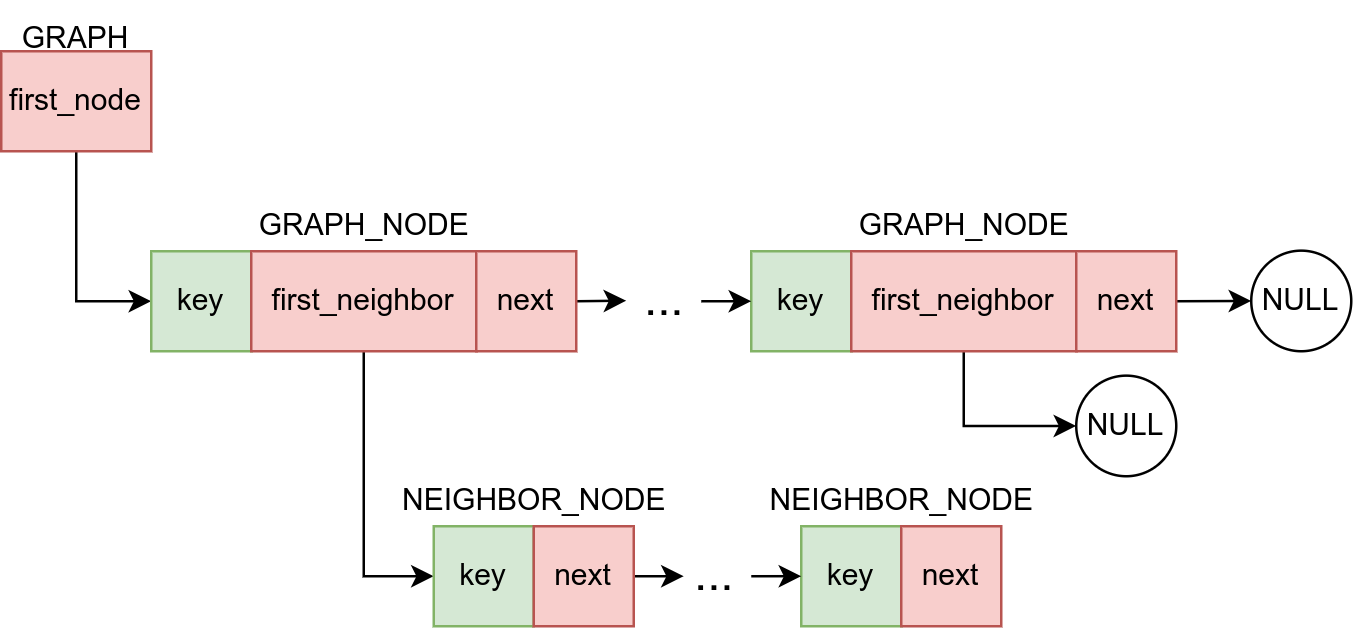

The diagram above was exported from draw.io. Its source (the exported page's mxGraphModel, read from the mxfile embedded in the PNG):
<mxGraphModel dx="1434" dy="839" grid="1" gridSize="10" guides="1" tooltips="1" connect="1" arrows="1" fold="1" page="1" pageScale="1" pageWidth="850" pageHeight="1100" math="0" shadow="0">
  <root>
    <mxCell id="0" />
    <mxCell id="1" parent="0" />
    <mxCell id="TDB5IZC3OVe5yJXXj2rv-17" style="edgeStyle=orthogonalEdgeStyle;rounded=0;orthogonalLoop=1;jettySize=auto;html=1;exitX=0.5;exitY=1;exitDx=0;exitDy=0;entryX=0;entryY=0.5;entryDx=0;entryDy=0;" parent="1" source="TDB5IZC3OVe5yJXXj2rv-14" target="TDB5IZC3OVe5yJXXj2rv-18" edge="1">
      <mxGeometry relative="1" as="geometry">
        <mxPoint x="219.68965517241372" y="320" as="targetPoint" />
      </mxGeometry>
    </mxCell>
    <mxCell id="TDB5IZC3OVe5yJXXj2rv-14" value="first_node" style="rounded=0;whiteSpace=wrap;html=1;fillColor=#f8cecc;strokeColor=#b85450;" parent="1" vertex="1">
      <mxGeometry x="140" y="280" width="60" height="40" as="geometry" />
    </mxCell>
    <mxCell id="TDB5IZC3OVe5yJXXj2rv-16" value="GRAPH" style="text;html=1;strokeColor=none;fillColor=none;align=center;verticalAlign=middle;whiteSpace=wrap;rounded=0;" parent="1" vertex="1">
      <mxGeometry x="140" y="260" width="60" height="30" as="geometry" />
    </mxCell>
    <mxCell id="TDB5IZC3OVe5yJXXj2rv-18" value="key" style="rounded=0;whiteSpace=wrap;html=1;fillColor=#d5e8d4;strokeColor=#82b366;" parent="1" vertex="1">
      <mxGeometry x="200" y="360" width="40" height="40" as="geometry" />
    </mxCell>
    <mxCell id="TDB5IZC3OVe5yJXXj2rv-36" style="edgeStyle=orthogonalEdgeStyle;rounded=0;orthogonalLoop=1;jettySize=auto;html=1;exitX=0.5;exitY=1;exitDx=0;exitDy=0;entryX=0;entryY=0.5;entryDx=0;entryDy=0;fontSize=12;" parent="1" source="TDB5IZC3OVe5yJXXj2rv-19" target="TDB5IZC3OVe5yJXXj2rv-33" edge="1">
      <mxGeometry relative="1" as="geometry" />
    </mxCell>
    <mxCell id="TDB5IZC3OVe5yJXXj2rv-19" value="first_neighbor" style="rounded=0;whiteSpace=wrap;html=1;fillColor=#f8cecc;strokeColor=#b85450;" parent="1" vertex="1">
      <mxGeometry x="240" y="360" width="90" height="40" as="geometry" />
    </mxCell>
    <mxCell id="TDB5IZC3OVe5yJXXj2rv-20" value="GRAPH_NODE" style="text;html=1;align=center;verticalAlign=middle;resizable=0;points=[];autosize=1;strokeColor=none;fillColor=none;" parent="1" vertex="1">
      <mxGeometry x="235" y="340" width="100" height="20" as="geometry" />
    </mxCell>
    <mxCell id="TDB5IZC3OVe5yJXXj2rv-28" style="edgeStyle=none;rounded=0;orthogonalLoop=1;jettySize=auto;html=1;exitX=1;exitY=0.5;exitDx=0;exitDy=0;" parent="1" source="TDB5IZC3OVe5yJXXj2rv-21" edge="1">
      <mxGeometry relative="1" as="geometry">
        <mxPoint x="390" y="379.75862068965523" as="targetPoint" />
      </mxGeometry>
    </mxCell>
    <mxCell id="TDB5IZC3OVe5yJXXj2rv-21" value="next" style="rounded=0;whiteSpace=wrap;html=1;fillColor=#f8cecc;strokeColor=#b85450;" parent="1" vertex="1">
      <mxGeometry x="330" y="360" width="40" height="40" as="geometry" />
    </mxCell>
    <mxCell id="TDB5IZC3OVe5yJXXj2rv-22" value="key" style="rounded=0;whiteSpace=wrap;html=1;fillColor=#d5e8d4;strokeColor=#82b366;" parent="1" vertex="1">
      <mxGeometry x="440" y="360" width="40" height="40" as="geometry" />
    </mxCell>
    <mxCell id="TDB5IZC3OVe5yJXXj2rv-47" style="edgeStyle=orthogonalEdgeStyle;rounded=0;orthogonalLoop=1;jettySize=auto;html=1;exitX=0.5;exitY=1;exitDx=0;exitDy=0;entryX=0;entryY=0.5;entryDx=0;entryDy=0;fontSize=12;" parent="1" source="TDB5IZC3OVe5yJXXj2rv-23" target="TDB5IZC3OVe5yJXXj2rv-46" edge="1">
      <mxGeometry relative="1" as="geometry" />
    </mxCell>
    <mxCell id="TDB5IZC3OVe5yJXXj2rv-23" value="first_neighbor" style="rounded=0;whiteSpace=wrap;html=1;fillColor=#f8cecc;strokeColor=#b85450;" parent="1" vertex="1">
      <mxGeometry x="480" y="360" width="90" height="40" as="geometry" />
    </mxCell>
    <mxCell id="TDB5IZC3OVe5yJXXj2rv-24" value="GRAPH_NODE" style="text;html=1;align=center;verticalAlign=middle;resizable=0;points=[];autosize=1;strokeColor=none;fillColor=none;" parent="1" vertex="1">
      <mxGeometry x="475" y="340" width="100" height="20" as="geometry" />
    </mxCell>
    <mxCell id="TDB5IZC3OVe5yJXXj2rv-26" style="edgeStyle=none;rounded=0;orthogonalLoop=1;jettySize=auto;html=1;exitX=1;exitY=0.5;exitDx=0;exitDy=0;" parent="1" source="TDB5IZC3OVe5yJXXj2rv-25" target="TDB5IZC3OVe5yJXXj2rv-27" edge="1">
      <mxGeometry relative="1" as="geometry">
        <mxPoint x="640" y="379.75862068965523" as="targetPoint" />
      </mxGeometry>
    </mxCell>
    <mxCell id="TDB5IZC3OVe5yJXXj2rv-25" value="next" style="rounded=0;whiteSpace=wrap;html=1;fillColor=#f8cecc;strokeColor=#b85450;" parent="1" vertex="1">
      <mxGeometry x="570" y="360" width="40" height="40" as="geometry" />
    </mxCell>
    <mxCell id="TDB5IZC3OVe5yJXXj2rv-27" value="NULL" style="ellipse;whiteSpace=wrap;html=1;" parent="1" vertex="1">
      <mxGeometry x="640" y="359.76" width="40" height="40.24" as="geometry" />
    </mxCell>
    <mxCell id="TDB5IZC3OVe5yJXXj2rv-29" style="edgeStyle=none;rounded=0;orthogonalLoop=1;jettySize=auto;html=1;entryX=0;entryY=0.5;entryDx=0;entryDy=0;" parent="1" target="TDB5IZC3OVe5yJXXj2rv-22" edge="1">
      <mxGeometry relative="1" as="geometry">
        <mxPoint x="400" y="389.75862068965523" as="targetPoint" />
        <mxPoint x="420" y="380" as="sourcePoint" />
      </mxGeometry>
    </mxCell>
    <mxCell id="TDB5IZC3OVe5yJXXj2rv-30" value="&lt;font style=&quot;font-size: 19px;&quot;&gt;...&lt;/font&gt;" style="text;html=1;align=center;verticalAlign=middle;resizable=0;points=[];autosize=1;strokeColor=none;fillColor=none;" parent="1" vertex="1">
      <mxGeometry x="390" y="370" width="30" height="20" as="geometry" />
    </mxCell>
    <mxCell id="TDB5IZC3OVe5yJXXj2rv-33" value="key" style="rounded=0;whiteSpace=wrap;html=1;fillColor=#d5e8d4;strokeColor=#82b366;" parent="1" vertex="1">
      <mxGeometry x="313" y="470" width="40" height="40" as="geometry" />
    </mxCell>
    <mxCell id="TDB5IZC3OVe5yJXXj2rv-40" style="edgeStyle=orthogonalEdgeStyle;rounded=0;orthogonalLoop=1;jettySize=auto;html=1;exitX=1;exitY=0.5;exitDx=0;exitDy=0;fontSize=12;" parent="1" source="TDB5IZC3OVe5yJXXj2rv-34" edge="1">
      <mxGeometry relative="1" as="geometry">
        <mxPoint x="413" y="490.1034482758621" as="targetPoint" />
      </mxGeometry>
    </mxCell>
    <mxCell id="TDB5IZC3OVe5yJXXj2rv-34" value="next" style="rounded=0;whiteSpace=wrap;html=1;fillColor=#f8cecc;strokeColor=#b85450;" parent="1" vertex="1">
      <mxGeometry x="353" y="470" width="40" height="40" as="geometry" />
    </mxCell>
    <mxCell id="TDB5IZC3OVe5yJXXj2rv-35" value="NEIGHBOR_NODE" style="text;html=1;align=center;verticalAlign=middle;resizable=0;points=[];autosize=1;strokeColor=none;fillColor=none;fontSize=12;" parent="1" vertex="1">
      <mxGeometry x="293" y="450" width="120" height="20" as="geometry" />
    </mxCell>
    <mxCell id="TDB5IZC3OVe5yJXXj2rv-37" value="key" style="rounded=0;whiteSpace=wrap;html=1;fillColor=#d5e8d4;strokeColor=#82b366;" parent="1" vertex="1">
      <mxGeometry x="460" y="470" width="40" height="40" as="geometry" />
    </mxCell>
    <mxCell id="TDB5IZC3OVe5yJXXj2rv-38" value="next" style="rounded=0;whiteSpace=wrap;html=1;fillColor=#f8cecc;strokeColor=#b85450;" parent="1" vertex="1">
      <mxGeometry x="500" y="470" width="40" height="40" as="geometry" />
    </mxCell>
    <mxCell id="TDB5IZC3OVe5yJXXj2rv-39" value="NEIGHBOR_NODE" style="text;html=1;align=center;verticalAlign=middle;resizable=0;points=[];autosize=1;strokeColor=none;fillColor=none;fontSize=12;" parent="1" vertex="1">
      <mxGeometry x="440" y="450" width="120" height="20" as="geometry" />
    </mxCell>
    <mxCell id="TDB5IZC3OVe5yJXXj2rv-42" style="edgeStyle=orthogonalEdgeStyle;rounded=0;orthogonalLoop=1;jettySize=auto;html=1;exitX=1;exitY=0.5;exitDx=0;exitDy=0;fontSize=12;" parent="1" edge="1">
      <mxGeometry relative="1" as="geometry">
        <mxPoint x="460" y="489.9634482758621" as="targetPoint" />
        <mxPoint x="440" y="489.86" as="sourcePoint" />
        <Array as="points">
          <mxPoint x="460" y="489.86" />
          <mxPoint x="460" y="489.86" />
        </Array>
      </mxGeometry>
    </mxCell>
    <mxCell id="TDB5IZC3OVe5yJXXj2rv-43" value="&lt;font style=&quot;font-size: 19px;&quot;&gt;...&lt;/font&gt;" style="text;html=1;align=center;verticalAlign=middle;resizable=0;points=[];autosize=1;strokeColor=none;fillColor=none;" parent="1" vertex="1">
      <mxGeometry x="410" y="480" width="30" height="20" as="geometry" />
    </mxCell>
    <mxCell id="TDB5IZC3OVe5yJXXj2rv-46" value="NULL" style="ellipse;whiteSpace=wrap;html=1;" parent="1" vertex="1">
      <mxGeometry x="570" y="409.76" width="40" height="40.24" as="geometry" />
    </mxCell>
  </root>
</mxGraphModel>